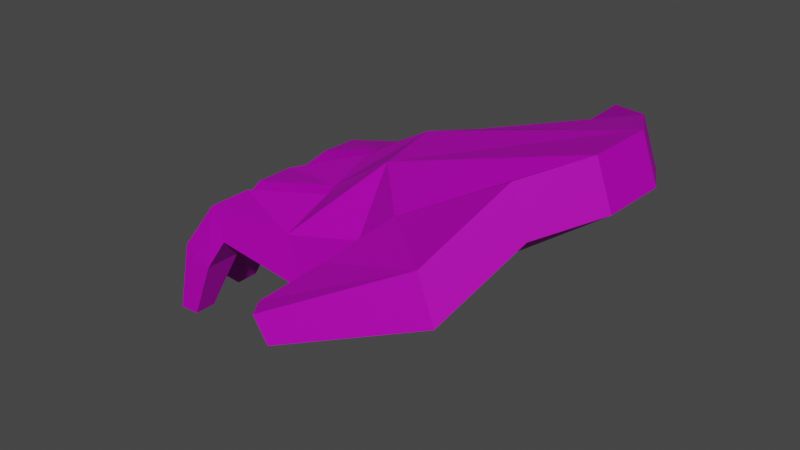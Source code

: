 # Source: hand.blend  (saved by Blender 3.0.42; exported with 4.5.12 LTS)
import bpy
from mathutils import Matrix  # noqa: F401  (used for matrix-valued properties, if any)

bpy.ops.wm.read_factory_settings(use_empty=True)
scene = bpy.context.scene
scene.name = 'Scene'

# ---- images (referenced by path relative to the original .blend; pixels are not part of the script)
import os
ASSET_DIR = os.environ.get("B2B_ASSET_DIR", "")  # directory of the original .blend (textures are referenced by path, not embedded)
HERE = os.path.dirname(os.path.abspath(__file__))  # packed textures are extracted next to this script under _unpacked/

def load_image(name, relpath, width, height, colorspace="sRGB"):
    """Load a texture the original file referenced (path relative to the .blend, or extracted next to this script)."""
    p = next((c for c in (os.path.join(HERE, relpath), os.path.join(ASSET_DIR, relpath)) if relpath and os.path.exists(c)), "")
    if p:
        img = bpy.data.images.load(p, check_existing=True)
        img.name = name
    else:  # same state as the original file: an image datablock whose file is absent (Cycles renders it pink)
        img = bpy.data.images.new(name, width, height)
        img.source = "FILE"
        img.filepath = "//" + (relpath or name)
    img.colorspace_settings.name = colorspace
    return img
img_animals_grey_png = load_image('animals_grey.png', 'animals_grey.png', 1024, 1024, 'sRGB')

# ---- materials (node trees are filled in below, after node groups)
mat_items = bpy.data.materials.new('items')

# ---- material node trees
mat_items.use_nodes = True; mat_items.node_tree.nodes.clear()
_N = mat_items.node_tree.nodes; _L = mat_items.node_tree.links
n0 = _N.new('ShaderNodeOutputMaterial'); n0.name = 'Material Output'; n0.location = (300, 300)
n1 = _N.new('ShaderNodeBsdfPrincipled'); n1.name = 'Principled BSDF'; n1.location = (-278, 224)
n1.distribution = 'GGX'
n1.subsurface_method = 'RANDOM_WALK_SKIN'
n1.inputs[3].default_value = 1.45
n1.inputs[27].default_value = (0.0, 0.0, 0.0, 1.0)
n1.inputs[28].default_value = 1.0
n2 = _N.new('ShaderNodeMixShader'); n2.name = 'Mix Shader'; n2.location = (65, 279)
n3 = _N.new('ShaderNodeInvert'); n3.name = 'Invert'; n3.location = (-632, -110)
n4 = _N.new('ShaderNodeBsdfTransparent'); n4.name = 'Transparent BSDF'; n4.location = (-452, -185)
n5 = _N.new('ShaderNodeTexImage'); n5.name = 'Image Texture'; n5.location = (-990, 129)
n5.image = img_animals_grey_png
n5.interpolation = 'Closest'
_L.new(n1.outputs[0], n2.inputs[1])
_L.new(n2.outputs[0], n0.inputs[0])
_L.new(n5.outputs[0], n1.inputs[0])
_L.new(n5.outputs[1], n3.inputs[1])
_L.new(n3.outputs[0], n4.inputs[0])
_L.new(n4.outputs[0], n2.inputs[2])
n0.is_active_output = True

# ---- world
world_world = bpy.data.worlds.new('World'); scene.world = world_world
world_world.use_nodes = True; world_world.node_tree.nodes.clear()
_N = world_world.node_tree.nodes; _L = world_world.node_tree.links
n0 = _N.new('ShaderNodeOutputWorld'); n0.name = 'World Output'; n0.location = (300, 300)
n1 = _N.new('ShaderNodeBackground'); n1.name = 'Background'; n1.location = (10, 300)
n1.inputs[0].default_value = (0.05088, 0.05088, 0.05088, 1.0)
_L.new(n1.outputs[0], n0.inputs[0])
n0.is_active_output = True
world_world.color = (0.05088, 0.05088, 0.05088)
world_world.use_sun_shadow = False
world_world.sun_shadow_jitter_overblur = 0.0

# ---- meshes
me_cube_008 = bpy.data.meshes.new('Cube.008')
me_cube_008.from_pydata([(-0.1154, -0.05958, -0.0004731), (0.03503, -0.05102, 0.09579), (0.05172, -0.02749, 0.1018), (0.05306, 0.0, 0.1023), (-0.03491, -0.02978, 0.07562), (-0.03814, -0.001294, 0.07824), (-0.09547, 0.03446, 0.02673), (-0.06218, -0.02967, 0.05772), (-0.06151, -0.03482, 0.05587), (-0.09542, 0.04926, 0.0267), (-0.07871, 0.0501, 0.04244), (-0.1269, -0.03515, -0.004076), (-0.07921, 0.03309, 0.04353), (0.01804, 0.04435, 0.08965), (0.04173, 0.02217, 0.0982), (-0.03474, 0.0281, 0.0708), (-0.1229, 0.0186, 0.03114), (-0.01723, 0.0549, 0.05961), (-0.06304, 0.01995, 0.06009), (-0.06176, 0.03035, 0.05655), (-0.1229, 0.002944, 0.03114), (-0.09727, 0.001677, 0.05253), (-0.09701, 0.01905, 0.05216), (-0.06433, -0.000856, 0.06368), (-0.06418, -0.008419, 0.06325), (-0.05903, -0.06015, 0.04899), (-0.1181, -0.01931, 0.02792), (-0.1181, -0.03508, 0.02792), (-0.09489, -0.06539, 0.05196), (-0.05934, 0.05178, 0.04985), (-0.1157, 0.01502, -0.000633), (-0.09051, 0.03928, 0.00514), (-0.1157, 0.007346, -0.000633), (-0.1022, -0.03328, 0.049), (-0.1022, -0.01568, 0.049), (-0.1269, -0.02468, -0.004076), (-0.1154, -0.06908, -0.0004731), (-0.1096, -0.06801, 0.031), (-0.09051, 0.04496, 0.00514), (0.0209, -0.08069, 0.07134), (-0.1096, -0.05223, 0.031), (-0.02472, -0.07662, 0.05605), (-0.02704, -0.1082, 0.04913), (-0.03337, -0.09927, 0.04781), (-0.09489, -0.04643, 0.05196), (-0.1062, -0.05958, -7.909e-05), (0.04205, -0.05102, 0.07634), (0.05874, -0.02749, 0.08236), (0.06008, 0.0, 0.08285), (-0.02662, -0.02978, 0.04567), (-0.02924, -0.001294, 0.05292), (-0.08391, 0.03446, 0.01927), (-0.05372, -0.02967, 0.03428), (-0.05313, -0.03482, 0.03265), (-0.08386, 0.04926, 0.01924), (-0.07199, 0.0501, 0.02787), (-0.1179, -0.03515, -0.004801), (-0.07227, 0.03309, 0.02849), (0.02506, 0.04435, 0.0702), (0.04875, 0.02217, 0.07875), (-0.02648, 0.0281, 0.04528), (-0.1116, 0.0186, 0.0233), (-0.009879, 0.0549, 0.03925), (-0.05448, 0.01995, 0.03638), (-0.05594, 0.03035, 0.04042), (-0.1116, 0.002944, 0.0233), (-0.09029, 0.001677, 0.04249), (-0.09015, 0.01905, 0.04229), (-0.05563, -0.000856, 0.03957), (-0.05549, -0.008419, 0.03918), (-0.05112, -0.06015, 0.02707), (-0.1062, -0.01931, 0.02107), (-0.1062, -0.03508, 0.02107), (-0.08966, -0.06539, 0.03746), (-0.0539, 0.05178, 0.03478), (-0.1088, 0.01502, -0.0009661), (-0.0836, 0.03928, 0.005027), (-0.1088, 0.007346, -0.0009661), (-0.09504, -0.03328, 0.03952), (-0.09504, -0.01568, 0.03952), (-0.1179, -0.02468, -0.004801), (-0.1062, -0.06908, -7.909e-05), (-0.09745, -0.06801, 0.02423), (-0.0836, 0.04496, 0.005027), (0.02792, -0.08069, 0.05189), (-0.09745, -0.05223, 0.02423), (-0.01754, -0.07662, 0.03614), (-0.02148, -0.1074, 0.03857), (-0.02774, -0.09849, 0.03711), (-0.08966, -0.04643, 0.03746), (-0.02632, -0.05597, 0.05593), (-0.02101, -0.06301, 0.05849), (-0.01068, -0.05437, 0.07007), (-0.01368, -0.06301, 0.03815), (-0.01945, -0.05597, 0.03686), (-0.003308, -0.05437, 0.04204)], [], [(3, 5, 4, 2), (46, 84, 86, 93, 95), (4, 8, 25, 90), (37, 40, 0, 36), (7, 8, 4), (5, 15, 18, 23), (3, 14, 15, 5), (15, 17, 29, 19), (5, 24, 7, 4), (14, 13, 17, 15), (18, 15, 19), (23, 24, 5), (20, 16, 30, 32), (27, 26, 35, 11), (6, 9, 38, 31), (90, 25, 70, 94), (12, 10, 9, 6), (39, 41, 43, 42), (19, 29, 10, 12), (21, 22, 16, 20), (23, 18, 22, 21), (33, 34, 26, 27), (7, 24, 34, 33), (28, 44, 40, 37), (25, 8, 44, 28), (48, 47, 49, 50), (3, 2, 47, 48), (2, 1, 46, 47), (2, 4, 92, 1), (27, 11, 56, 72), (49, 94, 70, 53), (82, 81, 45, 85), (1, 39, 84, 46), (52, 49, 53), (50, 68, 63, 60), (48, 50, 60, 59), (3, 48, 59, 14), (14, 59, 58, 13), (60, 64, 74, 62), (17, 62, 74, 29), (38, 83, 76, 31), (50, 49, 52, 69), (59, 60, 62, 58), (13, 58, 62, 17), (63, 64, 60), (68, 50, 69), (93, 86, 41, 91), (53, 89, 44, 8), (30, 75, 77, 32), (11, 35, 80, 56), (36, 0, 45, 81), (37, 36, 81, 82), (6, 31, 76, 51), (65, 77, 75, 61), (72, 56, 80, 71), (51, 76, 83, 54), (20, 32, 77, 65), (39, 42, 87, 84), (49, 95, 94), (12, 6, 51, 57), (57, 51, 54, 55), (42, 43, 88, 87), (55, 54, 9, 10), (19, 12, 57, 64), (84, 87, 88, 86), (86, 88, 43, 41), (64, 57, 55, 74), (4, 90, 92), (74, 55, 10, 29), (66, 65, 61, 67), (54, 83, 38, 9), (21, 20, 65, 66), (67, 61, 16, 22), (85, 45, 0, 40), (61, 75, 30, 16), (68, 66, 67, 63), (23, 21, 66, 68), (63, 67, 22, 18), (71, 80, 35, 26), (33, 27, 72, 78), (78, 72, 71, 79), (68, 69, 24, 23), (63, 18, 19, 64), (79, 71, 26, 34), (7, 33, 78, 52), (52, 78, 79, 69), (69, 79, 34, 24), (73, 82, 85, 89), (52, 53, 8, 7), (28, 37, 82, 73), (89, 85, 40, 44), (70, 73, 89, 53), (25, 28, 73, 70), (90, 91, 92), (93, 94, 95), (93, 91, 90, 94), (1, 92, 91, 41, 39), (47, 46, 95, 49)])
_uv = me_cube_008.uv_layers.new(name='UVMap')
_uv.uv.foreach_set('vector', [0.2023, 0.1114, 0.199, 0.2603, 0.1085, 0.2551, 0.115, 0.1137, 0.5523, 0.1885, 0.5381, 0.2034, 0.4923, 0.2013, 0.4962, 0.1945, 0.5066, 0.1901, 0.9871, 0.1607, 0.7046, 0.1349, 0.7247, 0.02058, 0.9896, 0.02389, 0.2643, 0.01665, 0.2654, 0.09735, 0.01004, 0.06119, 0.009352, 0.01259, 0.7228, 0.02172, 0.7294, -0.006302, 0.9895, 0.02111, 0.9994, 0.01825, 0.9911, 0.1765, 0.7072, 0.1119, 0.7247, 0.0007483, 0.2023, 0.1114, 0.2729, 0.1298, 0.2924, 0.2546, 0.199, 0.2603, 0.9846, 0.02929, 0.9939, 0.1728, 0.6965, 0.1201, 0.7238, 0.006355, 0.9579, 0.176, 0.7033, 0.1373, 0.7228, 0.02172, 0.9895, 0.02111, 0.2729, 0.1298, 0.3435, 0.1684, 0.2839, 0.2087, 0.2924, 0.2546, 0.7072, 0.1119, 0.9911, 0.1765, 0.705, 0.168, 0.7018, 0.1784, 0.7033, 0.1373, 0.9579, 0.176, 0.2675, 0.1042, 0.2735, 0.01235, 0.01058, 0.01568, 0.007641, 0.06066, 0.2624, 0.01161, 0.2633, 0.09735, 0.01411, 0.06915, 0.01352, 0.01222, 0.2501, 0.1035, 0.2795, 0.004806, 0.008743, 0.01351, -0.002695, 0.05138, 0.6086, 0.1746, 0.5757, 0.1711, 0.5837, 0.1601, 0.6156, 0.165, 0.4302, 0.1461, 0.4307, 0.1375, 0.4138, 0.1379, 0.4138, 0.1454, 0.4046, 0.2464, 0.577, 0.3461, 0.5003, 0.4044, 0.4373, 0.4046, 0.4477, 0.1475, 0.4502, 0.1367, 0.4307, 0.1375, 0.4302, 0.1461, 0.4391, 0.01027, 0.4409, 0.1088, 0.2629, 0.1063, 0.2629, 0.01746, 0.7225, 0.02058, 0.7044, 0.1384, 0.4202, 0.1157, 0.4423, 0.01776, 0.4342, 0.022, 0.4352, 0.1177, 0.2682, 0.09858, 0.2673, 0.01284, 0.7163, 0.03075, 0.7036, 0.1463, 0.4358, 0.1068, 0.4358, 0.01112, 0.4343, 0.0184, 0.4356, 0.1148, 0.2654, 0.09735, 0.2643, 0.01665, 0.7247, 0.02058, 0.7046, 0.1349, 0.4342, 0.1151, 0.4342, 0.01871, 0.7989, 0.3879, 0.7029, 0.3848, 0.6958, 0.1962, 0.7954, 0.1905, 0.2023, 0.1114, 0.115, 0.1137, 0.1149, 0.1022, 0.2022, 0.09993, 0.115, 0.1137, 0.0404, 0.141, 0.04033, 0.1295, 0.1149, 0.1022, 0.115, 0.1137, 0.1085, 0.2551, 0.03017, 0.2156, 0.0404, 0.141, 0.5162, 0.1605, 0.5073, 0.1444, 0.5164, 0.144, 0.5282, 0.157, 0.4831, 0.1778, 0.4904, 0.1909, 0.4585, 0.1931, 0.4564, 0.1803, 0.4118, 0.197, 0.4029, 0.1975, 0.4029, 0.1928, 0.4118, 0.1891, 0.5453, 0.1885, 0.531, 0.2034, 0.5381, 0.2034, 0.5523, 0.1885, 0.625, 0.07384, 0.625, 0.03899, 0.625, 0.05116, 0.4805, 0.1634, 0.4539, 0.1632, 0.4551, 0.1527, 0.4833, 0.1486, 0.7989, 0.3879, 0.7954, 0.1905, 0.8981, 0.1967, 0.8765, 0.3629, 0.2023, 0.1114, 0.2022, 0.09993, 0.2728, 0.1184, 0.2729, 0.1298, 0.2729, 0.1298, 0.2728, 0.1184, 0.3434, 0.157, 0.3435, 0.1684, 0.4833, 0.1486, 0.4536, 0.1475, 0.4557, 0.1367, 0.5, 0.1351, 0.5243, 0.1592, 0.6252, 0.1662, 0.5808, 0.1639, 0.5754, 0.1715, 0.544, 0.149, 0.5509, 0.1489, 0.5509, 0.1489, 0.544, 0.149, 0.4805, 0.1634, 0.4831, 0.1778, 0.4558, 0.1777, 0.4541, 0.167, 0.8765, 0.3629, 0.8981, 0.1967, 0.9916, 0.2335, 0.9543, 0.3107, 0.3435, 0.1684, 0.3434, 0.157, 0.3773, 0.2139, 0.2839, 0.2087, 0.625, 0.07384, 0.625, 0.05116, 0.625, 0.06742, 0.625, 0.1369, 0.625, 0.1151, 0.625, 0.1131, 0.4962, 0.1945, 0.4923, 0.2013, 0.4851, 0.2013, 0.4888, 0.1945, 0.5816, 0.1629, 0.5448, 0.1653, 0.5395, 0.1726, 0.5732, 0.1746, 0.5186, 0.1461, 0.5255, 0.1459, 0.5255, 0.1459, 0.5186, 0.1461, 0.5073, 0.1444, 0.5073, 0.1444, 0.5164, 0.144, 0.5164, 0.144, 0.5189, 0.1462, 0.5189, 0.1462, 0.5281, 0.1464, 0.5281, 0.1464, 0.5248, 0.162, 0.5189, 0.1462, 0.5281, 0.1464, 0.537, 0.1586, 0.539, 0.1599, 0.544, 0.149, 0.5509, 0.1489, 0.5506, 0.1561, 0.3975, 0.1613, 0.4003, 0.1591, 0.4003, 0.1552, 0.3975, 0.1534, 0.403, 0.1804, 0.3912, 0.1805, 0.3912, 0.1752, 0.403, 0.1725, 0.4254, 0.1454, 0.4257, 0.143, 0.4257, 0.1401, 0.4255, 0.1379, 0.5113, 0.1621, 0.5186, 0.1461, 0.5255, 0.1459, 0.5227, 0.1582, 0.531, 0.2034, 0.4827, 0.2173, 0.4883, 0.2169, 0.5381, 0.2034, 0.6958, 0.1962, 0.6096, 0.2476, 0.6042, 0.2119, 0.5553, 0.1683, 0.539, 0.1599, 0.5506, 0.1561, 0.5623, 0.1608, 0.4371, 0.1461, 0.4254, 0.1454, 0.4255, 0.1379, 0.4374, 0.1375, 0.6079, 0.1712, 0.6015, 0.1705, 0.6072, 0.1651, 0.6135, 0.1658, 0.5626, 0.1605, 0.5507, 0.1561, 0.539, 0.1599, 0.5559, 0.1678, 0.5729, 0.1749, 0.5553, 0.1683, 0.5623, 0.1608, 0.5788, 0.1668, 0.5381, 0.2034, 0.4883, 0.2169, 0.482, 0.2124, 0.4923, 0.2013, 0.4923, 0.2013, 0.482, 0.2124, 0.4763, 0.2128, 0.4851, 0.2013, 0.4536, 0.1475, 0.4371, 0.1461, 0.4374, 0.1375, 0.4557, 0.1367, 0.1085, 0.2551, 0.02525, 0.2412, 0.03017, 0.2156, 0.5808, 0.1639, 0.5626, 0.1605, 0.5559, 0.1678, 0.5754, 0.1715, 0.419, 0.1619, 0.3975, 0.1613, 0.3975, 0.1534, 0.4191, 0.1532, 0.5507, 0.1561, 0.5509, 0.1489, 0.544, 0.149, 0.539, 0.1599, 0.5372, 0.1729, 0.5113, 0.1621, 0.5227, 0.1582, 0.5442, 0.1678, 0.5443, 0.1677, 0.5227, 0.1582, 0.5113, 0.1621, 0.5374, 0.1727, 0.537, 0.1586, 0.5281, 0.1464, 0.5189, 0.1462, 0.5248, 0.162, 0.5227, 0.1582, 0.5255, 0.1459, 0.5186, 0.1461, 0.5113, 0.1621, 0.4539, 0.1632, 0.419, 0.1619, 0.4191, 0.1532, 0.4551, 0.1527, 0.5703, 0.1785, 0.5372, 0.1729, 0.5442, 0.1678, 0.5791, 0.1663, 0.5803, 0.1647, 0.5443, 0.1677, 0.5374, 0.1727, 0.5716, 0.1767, 0.5282, 0.157, 0.5164, 0.144, 0.5073, 0.1444, 0.5162, 0.1605, 0.5322, 0.1711, 0.5162, 0.1605, 0.5282, 0.157, 0.5394, 0.1663, 0.4142, 0.1795, 0.403, 0.1804, 0.403, 0.1725, 0.4142, 0.1707, 0.5791, 0.1663, 0.5792, 0.1662, 0.5705, 0.1783, 0.5703, 0.1785, 0.5803, 0.1647, 0.5716, 0.1767, 0.5729, 0.1749, 0.5788, 0.1668, 0.5394, 0.1663, 0.5282, 0.157, 0.5162, 0.1605, 0.5322, 0.1711, 0.5725, 0.1755, 0.5322, 0.1711, 0.5394, 0.1663, 0.581, 0.1637, 0.4558, 0.1777, 0.4142, 0.1795, 0.4142, 0.1707, 0.4541, 0.167, 0.5792, 0.1662, 0.5394, 0.1663, 0.5322, 0.1711, 0.5705, 0.1783, 0.4196, 0.1957, 0.4118, 0.197, 0.4118, 0.1891, 0.4196, 0.1861, 0.581, 0.1637, 0.5816, 0.1629, 0.5732, 0.1746, 0.5725, 0.1755, 0.5395, 0.1726, 0.5248, 0.162, 0.537, 0.1586, 0.5448, 0.1653, 0.5448, 0.1653, 0.537, 0.1586, 0.5248, 0.162, 0.5395, 0.1726, 0.4585, 0.1931, 0.4196, 0.1957, 0.4196, 0.1861, 0.4564, 0.1803, 0.5757, 0.1711, 0.5395, 0.1726, 0.5448, 0.1653, 0.5837, 0.1601, 0.02525, 0.2412, 0.00281, 0.2325, 0.03017, 0.2156, 0.5795, 0.2246, 0.6042, 0.2119, 0.6096, 0.2476, 0.4962, 0.1945, 0.4888, 0.1945, 0.4834, 0.1909, 0.4904, 0.1909, 0.5453, 0.1885, 0.4992, 0.1901, 0.4888, 0.1945, 0.4851, 0.2013, 0.531, 0.2034, 0.7029, 0.3848, 0.6208, 0.3478, 0.6096, 0.2476, 0.6958, 0.1962])
me_cube_008.materials.append(mat_items)
me_cube_008.use_remesh_fix_poles = True
me_cube_008.use_remesh_preserve_attributes = False
me_cube_008.update()
arm_handarmature = bpy.data.armatures.new('HandArmature')  # bones are not reproduced

# ---- objects
ob_hand = bpy.data.objects.new('@hand', me_cube_008)
ob_hand_0 = bpy.data.objects.new('@hand.0', arm_handarmature)

# ---- transforms, parenting, visibility, modifiers, constraints
ob_hand.parent = ob_hand_0
ob_hand.location = (0.0, 0.0, 0.0)
_vg = ob_hand.vertex_groups.new(name='handpalm')
_vg.add([1, 2, 3, 4, 5, 7, 8, 13, 14, 15, 17, 18, 19, 23, 24, 25, 29, 46, 47, 48, 49, 50, 52, 53, 58, 59, 60, 62, 63, 64, 68, 69, 70, 74, 90, 91, 92, 93, 94, 95], 1.0, 'REPLACE')
_vg = ob_hand.vertex_groups.new(name='handthumb')
_vg.add([1, 39, 41, 42, 43, 46, 84, 86, 87, 88, 91, 92, 93, 95], 1.0, 'REPLACE')
_vg = ob_hand.vertex_groups.new(name='handpointer.01')
_vg.add([8, 25, 28, 44, 53, 70, 73, 89], 1.0, 'REPLACE')
_vg = ob_hand.vertex_groups.new(name='handpointer.02')
_vg.add([28, 37, 40, 44, 73, 82, 85, 89], 1.0, 'REPLACE')
_vg = ob_hand.vertex_groups.new(name='handpointer.03')
_vg.add([0, 36, 37, 40, 45, 81, 82, 85], 1.0, 'REPLACE')
_vg = ob_hand.vertex_groups.new(name='handmiddle.01')
_vg.add([7, 24, 33, 34, 52, 69, 78, 79], 1.0, 'REPLACE')
_vg = ob_hand.vertex_groups.new(name='handmiddle.02')
_vg.add([26, 27, 33, 34, 71, 72, 78, 79], 1.0, 'REPLACE')
_vg = ob_hand.vertex_groups.new(name='handmiddle.03')
_vg.add([11, 26, 27, 35, 56, 71, 72, 80], 1.0, 'REPLACE')
_vg = ob_hand.vertex_groups.new(name='handring.01')
_vg.add([18, 21, 22, 23, 63, 66, 67, 68], 1.0, 'REPLACE')
_vg = ob_hand.vertex_groups.new(name='handring.02')
_vg.add([16, 20, 21, 22, 61, 65, 66, 67], 1.0, 'REPLACE')
_vg = ob_hand.vertex_groups.new(name='handring.03')
_vg.add([16, 20, 30, 32, 61, 65, 75, 77], 1.0, 'REPLACE')
_vg = ob_hand.vertex_groups.new(name='handpinky.01')
_vg.add([10, 12, 19, 29, 55, 57, 64, 74], 1.0, 'REPLACE')
_vg = ob_hand.vertex_groups.new(name='handpinky.02')
_vg.add([6, 9, 10, 12, 51, 54, 55, 57], 1.0, 'REPLACE')
_vg = ob_hand.vertex_groups.new(name='handpinky.03')
_vg.add([6, 9, 31, 38, 51, 54, 76, 83], 1.0, 'REPLACE')
_m = ob_hand.modifiers.new('Armature', 'ARMATURE')
_m.object = ob_hand_0
ob_hand_0.location = (0.0, 0.0, 0.0)
ob_hand_0.show_in_front = True

# ---- collection membership
scene.collection.objects.link(ob_hand)
scene.collection.objects.link(ob_hand_0)

# ---- scene / render settings (as saved in the file)
scene.frame_start = 1; scene.frame_end = 24; scene.frame_set(4)
scene.render.engine = 'BLENDER_EEVEE_NEXT'
scene.render.film_transparent = True
scene.cycles.use_denoising = False
scene.cycles.samples = 128
scene.cycles.sampling_pattern = 'TABULATED_SOBOL'
scene.cycles.use_adaptive_sampling = False
scene.cycles.use_light_tree = False
scene.view_settings.view_transform = 'Filmic'
bpy.context.view_layer.update()

# ---- added for rendering (the .blend has no active camera and no usable light): camera, sun
cam_auto = bpy.data.cameras.new('AutoCamera')
cam_auto.lens = 50.0
cam_auto.sensor_width = 36.0
cam_auto.clip_end = 1000.0
ob_auto_camera = bpy.data.objects.new('AutoCamera', cam_auto)
scene.collection.objects.link(ob_auto_camera)
ob_auto_camera.location = (0.212363, -0.319016, 0.243945)
ob_auto_camera.rotation_euler = (1.09748, -7.21219e-08, 0.694738)
scene.camera = ob_auto_camera
light_auto_sun = bpy.data.lights.new('AutoSun', 'SUN')
light_auto_sun.energy = 3.0
light_auto_sun.angle = 0.0523599
ob_auto_sun = bpy.data.objects.new('AutoSun', light_auto_sun)
scene.collection.objects.link(ob_auto_sun)
ob_auto_sun.rotation_euler = (0.872665, 0.174533, 0.523599)
bpy.context.view_layer.update()
